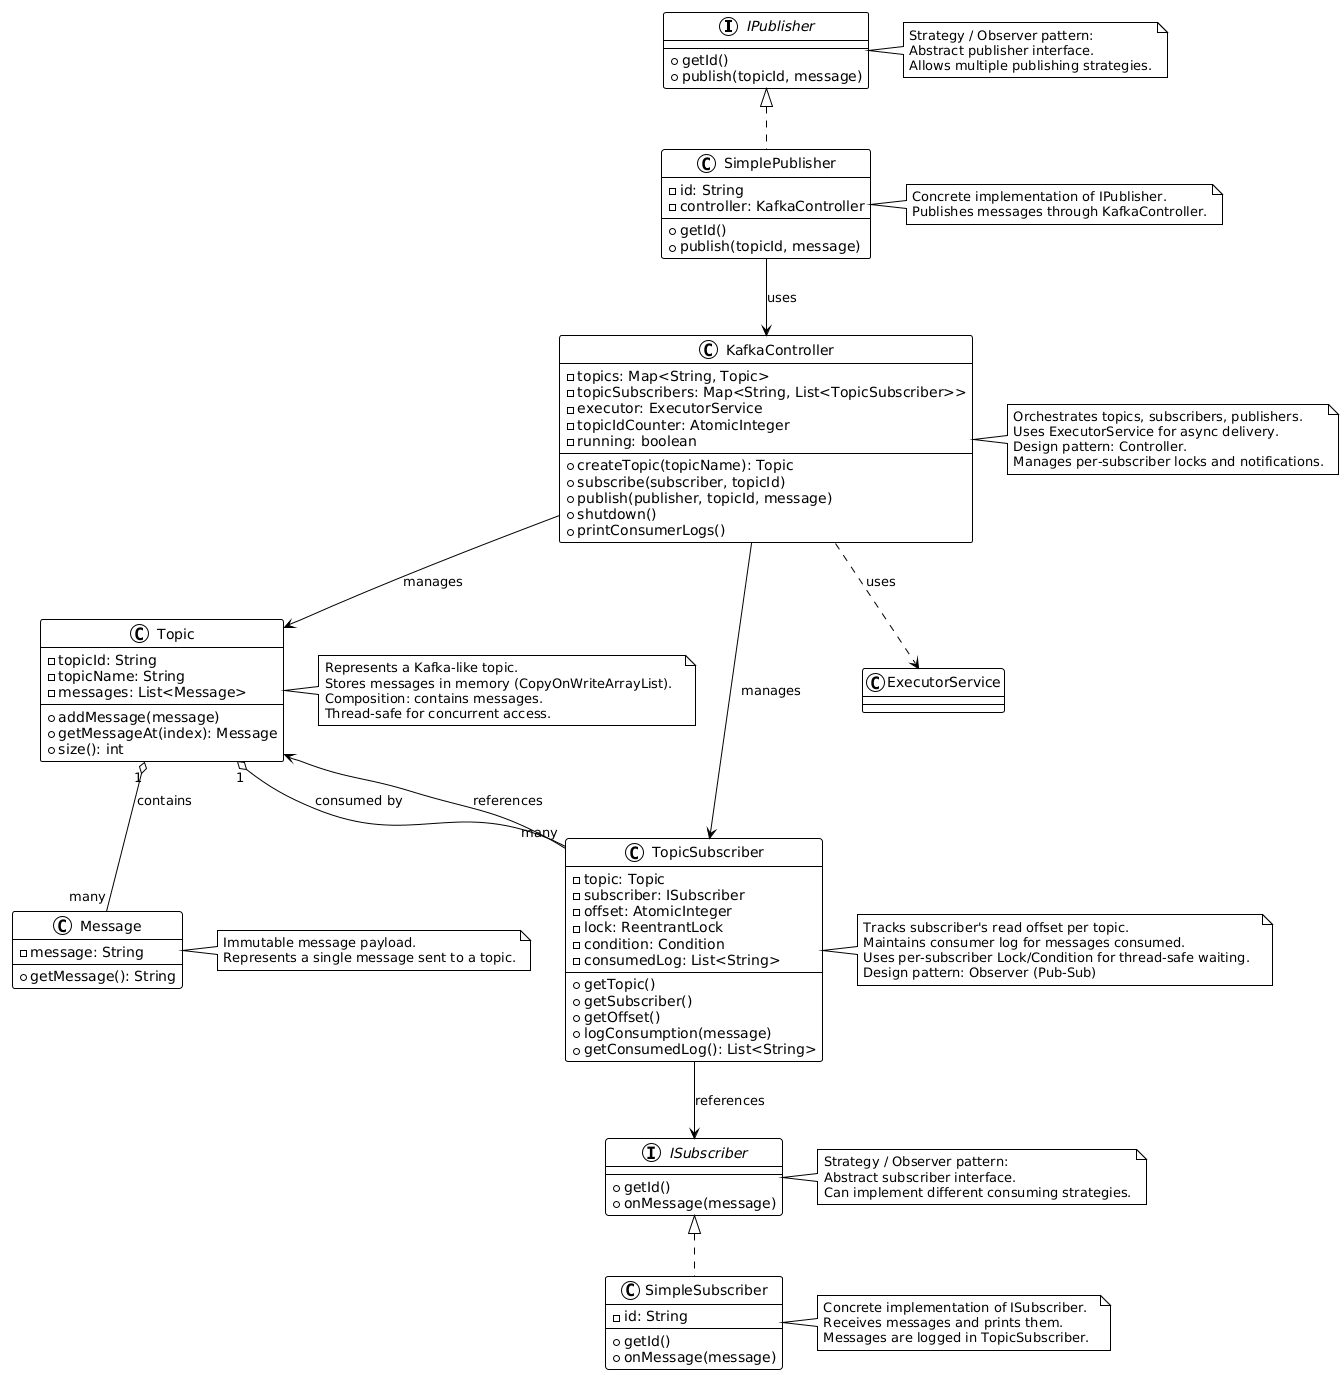

The diagram above was rendered by PlantUML. Its source (embedded in the PNG):
@startuml
!theme plain

'----------------------
' Interfaces
'----------------------
interface IPublisher {
    + getId()
    + publish(topicId, message)
}
note right of IPublisher
  Strategy / Observer pattern:  
  Abstract publisher interface.  
  Allows multiple publishing strategies.
end note

interface ISubscriber {
    + getId()
    + onMessage(message)
}
note right of ISubscriber
  Strategy / Observer pattern:  
  Abstract subscriber interface.  
  Can implement different consuming strategies.
end note

'----------------------
' Core Entities
'----------------------
class Message {
    - message: String
    + getMessage(): String
}
note right of Message
  Immutable message payload.  
  Represents a single message sent to a topic.
end note

class Topic {
    - topicId: String
    - topicName: String
    - messages: List<Message>
    + addMessage(message)
    + getMessageAt(index): Message
    + size(): int
}
note right of Topic
  Represents a Kafka-like topic.  
  Stores messages in memory (CopyOnWriteArrayList).  
  Composition: contains messages.  
  Thread-safe for concurrent access.
end note

class TopicSubscriber {
    - topic: Topic
    - subscriber: ISubscriber
    - offset: AtomicInteger
    - lock: ReentrantLock
    - condition: Condition
    - consumedLog: List<String>
    + getTopic()
    + getSubscriber()
    + getOffset()
    + logConsumption(message)
    + getConsumedLog(): List<String>
}
note right of TopicSubscriber
  Tracks subscriber's read offset per topic.  
  Maintains consumer log for messages consumed.  
  Uses per-subscriber Lock/Condition for thread-safe waiting.  
  Design pattern: Observer (Pub-Sub)
end note

class KafkaController {
    - topics: Map<String, Topic>
    - topicSubscribers: Map<String, List<TopicSubscriber>>
    - executor: ExecutorService
    - topicIdCounter: AtomicInteger
    - running: boolean
    + createTopic(topicName): Topic
    + subscribe(subscriber, topicId)
    + publish(publisher, topicId, message)
    + shutdown()
    + printConsumerLogs()
}
note right of KafkaController
  Orchestrates topics, subscribers, publishers.  
  Uses ExecutorService for async delivery.  
  Design pattern: Controller.  
  Manages per-subscriber locks and notifications.
end note

'----------------------
' Concrete Implementations
'----------------------
class SimplePublisher {
    - id: String
    - controller: KafkaController
    + getId()
    + publish(topicId, message)
}
note right of SimplePublisher
  Concrete implementation of IPublisher.  
  Publishes messages through KafkaController.
end note

class SimpleSubscriber {
    - id: String
    + getId()
    + onMessage(message)
}
note right of SimpleSubscriber
  Concrete implementation of ISubscriber.  
  Receives messages and prints them.  
  Messages are logged in TopicSubscriber.
end note

'----------------------
' Relationships
'----------------------
IPublisher <|.. SimplePublisher
ISubscriber <|.. SimpleSubscriber

TopicSubscriber --> Topic : references
TopicSubscriber --> ISubscriber : references
KafkaController --> Topic : manages
KafkaController --> TopicSubscriber : manages
SimplePublisher --> KafkaController : uses
KafkaController ..> ExecutorService : uses

Topic "1" o-- "many" Message : contains
Topic "1" o-- "many" TopicSubscriber : consumed by
@enduml